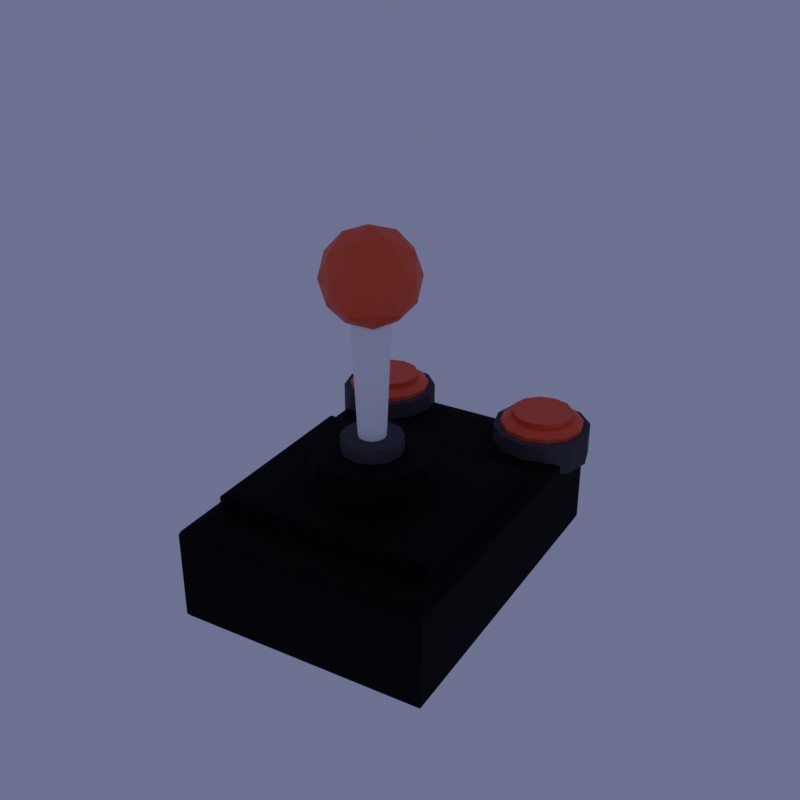 # Source: item_minigame_joystick_anim.blend  (saved by Blender 2.91.10; exported with 4.5.12 LTS)
import bpy
from mathutils import Matrix  # noqa: F401  (used for matrix-valued properties, if any)

bpy.ops.wm.read_factory_settings(use_empty=True)
scene = bpy.context.scene
scene.name = 'Scene'

# ---- materials (node trees are filled in below, after node groups)
mat_material_009 = bpy.data.materials.new('Material.009')
mat_material_008 = bpy.data.materials.new('Material.008')
mat_material_007 = bpy.data.materials.new('Material.007')
mat_material_006 = bpy.data.materials.new('Material.006')

# ---- material node trees
mat_material_009.use_nodes = True; mat_material_009.node_tree.nodes.clear()
_N = mat_material_009.node_tree.nodes; _L = mat_material_009.node_tree.links
n0 = _N.new('ShaderNodeBsdfPrincipled'); n0.name = 'Principled BSDF'; n0.location = (10, 300)
n0.distribution = 'GGX'
n0.subsurface_method = 'BURLEY'
n0.inputs[0].default_value = (0.0, 0.0, 0.0, 1.0)
n0.inputs[2].default_value = 0.8543
n0.inputs[3].default_value = 1.45
n0.inputs[13].default_value = 0.1457
n0.inputs[27].default_value = (0.0, 0.0, 0.0, 1.0)
n0.inputs[28].default_value = 1.0
n1 = _N.new('ShaderNodeOutputMaterial'); n1.name = 'Material Output'; n1.location = (300, 300)
_L.new(n0.outputs[0], n1.inputs[0])
n1.is_active_output = True
mat_material_008.use_nodes = True; mat_material_008.node_tree.nodes.clear()
_N = mat_material_008.node_tree.nodes; _L = mat_material_008.node_tree.links
n0 = _N.new('ShaderNodeBsdfPrincipled'); n0.name = 'Principled BSDF'; n0.location = (10, 300)
n0.distribution = 'GGX'
n0.subsurface_method = 'BURLEY'
n0.inputs[0].default_value = (0.07036, 0.07036, 0.07036, 1.0)
n0.inputs[2].default_value = 0.815
n0.inputs[3].default_value = 1.45
n0.inputs[13].default_value = 0.1378
n0.inputs[27].default_value = (0.0, 0.0, 0.0, 1.0)
n0.inputs[28].default_value = 1.0
n1 = _N.new('ShaderNodeOutputMaterial'); n1.name = 'Material Output'; n1.location = (300, 300)
_L.new(n0.outputs[0], n1.inputs[0])
n1.is_active_output = True
mat_material_007.use_nodes = True; mat_material_007.node_tree.nodes.clear()
_N = mat_material_007.node_tree.nodes; _L = mat_material_007.node_tree.links
n0 = _N.new('ShaderNodeBsdfPrincipled'); n0.name = 'Principled BSDF'; n0.location = (10, 300)
n0.distribution = 'GGX'
n0.subsurface_method = 'BURLEY'
n0.inputs[0].default_value = (1.0, 1.0, 1.0, 1.0)
n0.inputs[2].default_value = 0.8386
n0.inputs[3].default_value = 1.45
n0.inputs[13].default_value = 0.08268
n0.inputs[27].default_value = (0.0, 0.0, 0.0, 1.0)
n0.inputs[28].default_value = 1.0
n1 = _N.new('ShaderNodeOutputMaterial'); n1.name = 'Material Output'; n1.location = (300, 300)
_L.new(n0.outputs[0], n1.inputs[0])
n1.is_active_output = True
mat_material_006.use_nodes = True; mat_material_006.node_tree.nodes.clear()
_N = mat_material_006.node_tree.nodes; _L = mat_material_006.node_tree.links
n0 = _N.new('ShaderNodeBsdfPrincipled'); n0.name = 'Principled BSDF'; n0.location = (10, 300)
n0.distribution = 'GGX'
n0.subsurface_method = 'BURLEY'
n0.inputs[0].default_value = (0.8469, 0.1022, 0.02624, 1.0)
n0.inputs[3].default_value = 1.45
n0.inputs[27].default_value = (0.0, 0.0, 0.0, 1.0)
n0.inputs[28].default_value = 1.0
n1 = _N.new('ShaderNodeOutputMaterial'); n1.name = 'Material Output'; n1.location = (300, 300)
_L.new(n0.outputs[0], n1.inputs[0])
n1.is_active_output = True

# ---- world
world_world = bpy.data.worlds.new('World'); scene.world = world_world
world_world.use_nodes = True; world_world.node_tree.nodes.clear()
_N = world_world.node_tree.nodes; _L = world_world.node_tree.links
n0 = _N.new('ShaderNodeOutputWorld'); n0.name = 'World Output'; n0.location = (300, 300)
n1 = _N.new('ShaderNodeBackground'); n1.name = 'Background'; n1.location = (10, 300)
n1.inputs[0].default_value = (0.1216, 0.1351, 0.2531, 1.0)
_L.new(n1.outputs[0], n0.inputs[0])
n0.is_active_output = True
world_world.color = (0.05088, 0.05088, 0.05088)
world_world.use_sun_shadow = False
world_world.sun_shadow_jitter_overblur = 0.0

# ---- meshes
me_cube_002 = bpy.data.meshes.new('Cube.002')
me_cube_002.from_pydata([(-0.8333, -0.8333, -1.0), (-1.0, -1.0, -0.8333), (-0.8971, -0.8971, -0.9873), (-0.9512, -0.9512, -0.9512), (-0.9873, -0.9873, -0.8971), (-0.8333, -0.8333, 1.0), (-1.0, -1.0, 0.8333), (-0.8971, -0.8971, 0.9873), (-0.9512, -0.9512, 0.9512), (-0.9873, -0.9873, 0.8971), (-0.8333, 0.8333, -1.0), (-1.0, 1.0, -0.8333), (-0.8971, 0.8971, -0.9873), (-0.9512, 0.9512, -0.9512), (-0.9873, 0.9873, -0.8971), (-0.8333, 0.8333, 1.0), (-1.0, 1.0, 0.8333), (-0.8971, 0.8971, 0.9873), (-0.9512, 0.9512, 0.9512), (-0.9873, 0.9873, 0.8971), (0.8333, -0.8333, -1.0), (1.0, -1.0, -0.8333), (0.8971, -0.8971, -0.9873), (0.9512, -0.9512, -0.9512), (0.9873, -0.9873, -0.8971), (0.8333, -0.8333, 1.0), (1.0, -1.0, 0.8333), (0.8971, -0.8971, 0.9873), (0.9512, -0.9512, 0.9512), (0.9873, -0.9873, 0.8971), (0.8333, 0.8333, -1.0), (1.0, 1.0, -0.8333), (0.8971, 0.8971, -0.9873), (0.9512, 0.9512, -0.9512), (0.9873, 0.9873, -0.8971), (0.8333, 0.8333, 1.0), (1.0, 1.0, 0.8333), (0.8971, 0.8971, 0.9873), (0.9512, 0.9512, 0.9512), (0.9873, 0.9873, 0.8971), (-1.957, -0.9544, -7.992), (-2.267, -1.145, -7.342), (-2.076, -1.027, -7.942), (-2.177, -1.089, -7.801), (-2.244, -1.131, -7.591), (-1.957, -0.9544, -0.1939), (-2.267, -1.145, -0.844), (-2.076, -1.027, -0.2434), (-2.177, -1.089, -0.3843), (-2.244, -1.131, -0.5952), (-1.957, 0.9544, -7.992), (-2.267, 1.145, -7.342), (-2.076, 1.027, -7.942), (-2.177, 1.089, -7.801), (-2.244, 1.131, -7.591), (-1.957, 0.9544, -0.1939), (-2.267, 1.145, -0.844), (-2.076, 1.027, -0.2434), (-2.177, 1.089, -0.3843), (-2.244, 1.131, -0.5952), (1.147, -0.9544, -7.992), (1.458, -1.145, -7.342), (1.266, -1.027, -7.942), (1.367, -1.089, -7.801), (1.434, -1.131, -7.591), (1.147, -0.9544, -0.1939), (1.458, -1.145, -0.844), (1.266, -1.027, -0.2434), (1.367, -1.089, -0.3843), (1.434, -1.131, -0.5952), (1.147, 0.9544, -7.992), (1.458, 1.145, -7.342), (1.266, 1.027, -7.942), (1.367, 1.089, -7.801), (1.434, 1.131, -7.591), (1.147, 0.9544, -0.1939), (1.458, 1.145, -0.844), (1.266, 1.027, -0.2434), (1.367, 1.089, -0.3843), (1.434, 1.131, -0.5952), (-1.966, -0.3785, 1.08), (-2.235, -0.4389, 1.08), (-2.433, -0.6042, 1.08), (-2.505, -0.83, 1.08), (-2.433, -1.056, 1.08), (-2.235, -1.221, 1.08), (-1.966, -1.281, 1.08), (-1.696, -1.221, 1.08), (-1.498, -1.056, 1.08), (-1.426, -0.83, 1.08), (-1.498, -0.6042, 1.08), (-1.696, -0.4389, 1.08), (-1.966, -0.3785, -1.34), (-2.235, -0.4389, -1.34), (-2.433, -0.6042, -1.34), (-2.505, -0.83, -1.34), (-2.433, -1.056, -1.34), (-2.235, -1.221, -1.34), (-1.966, -1.281, -1.34), (-1.696, -1.221, -1.34), (-1.498, -1.056, -1.34), (-1.426, -0.83, -1.34), (-1.498, -0.6042, -1.34), (-1.696, -0.4389, -1.34), (-1.966, 1.271, 1.08), (-2.235, 1.211, 1.08), (-2.433, 1.045, 1.08), (-2.505, 0.8195, 1.08), (-2.433, 0.5938, 1.08), (-2.235, 0.4285, 1.08), (-1.966, 0.368, 1.08), (-1.696, 0.4285, 1.08), (-1.498, 0.5938, 1.08), (-1.426, 0.8195, 1.08), (-1.498, 1.045, 1.08), (-1.696, 1.211, 1.08), (-1.966, 1.271, -1.34), (-2.235, 1.211, -1.34), (-2.433, 1.045, -1.34), (-2.505, 0.8195, -1.34), (-2.433, 0.5938, -1.34), (-2.235, 0.4285, -1.34), (-1.966, 0.368, -1.34), (-1.696, 0.4285, -1.34), (-1.498, 0.5938, -1.34), (-1.426, 0.8195, -1.34), (-1.498, 1.045, -1.34), (-1.696, 1.211, -1.34), (0.02135, 0.5288, 3.612), (-0.2978, 0.4573, 3.612), (-0.5314, 0.2618, 3.612), (-0.617, -0.005219, 3.612), (-0.5314, -0.2722, 3.612), (-0.2978, -0.4677, 3.612), (0.02135, -0.5393, 3.612), (0.3405, -0.4677, 3.612), (0.5742, -0.2722, 3.612), (0.6597, -0.00522, 3.612), (0.5742, 0.2618, 3.612), (0.3405, 0.4573, 3.612), (0.02135, 0.5288, 0.7492), (-0.2978, 0.4573, 0.7492), (-0.5314, 0.2618, 0.7492), (-0.617, -0.005219, 0.7492), (-0.5314, -0.2722, 0.7492), (-0.2978, -0.4677, 0.7492), (0.02135, -0.5393, 0.7492), (0.3405, -0.4677, 0.7492), (0.5742, -0.2722, 0.7492), (0.6597, -0.00522, 0.7492), (0.5742, 0.2618, 0.7492), (0.3405, 0.4573, 0.7492), (0.02135, 0.2667, 4.667), (-0.1412, 0.2303, 4.667), (-0.2602, 0.1308, 4.667), (-0.3037, -0.005219, 4.667), (-0.2602, -0.1412, 4.667), (-0.1412, -0.2407, 4.667), (0.02135, -0.2772, 4.667), (0.1839, -0.2407, 4.667), (0.3029, -0.1412, 4.667), (0.3464, -0.00522, 4.667), (0.3029, 0.1308, 4.667), (0.1839, 0.2303, 4.667), (0.02135, 0.2667, 3.42), (-0.1412, 0.2303, 3.42), (-0.2602, 0.1308, 3.42), (-0.3037, -0.005219, 3.42), (-0.2602, -0.1412, 3.42), (-0.1412, -0.2407, 3.42), (0.02135, -0.2772, 3.42), (0.1839, -0.2407, 3.42), (0.3029, -0.1412, 3.42), (0.3464, -0.00522, 3.42), (0.3029, 0.1308, 3.42), (0.1839, 0.2303, 3.42), (0.02135, 0.1628, 13.32), (-0.07907, 0.1403, 13.32), (-0.1526, 0.0788, 13.32), (-0.1795, -0.005219, 13.32), (-0.1526, -0.08924, 13.32), (-0.07907, -0.1508, 13.32), (0.02135, -0.1733, 13.32), (0.1218, -0.1508, 13.32), (0.1953, -0.08924, 13.32), (0.2222, -0.00522, 13.32), (0.1953, 0.0788, 13.32), (0.1218, 0.1403, 13.32), (0.02135, 0.1138, 4.307), (-0.0498, 0.09789, 4.307), (-0.1019, 0.05431, 4.307), (-0.121, -0.005219, 4.307), (-0.1019, -0.06475, 4.307), (-0.0498, -0.1083, 4.307), (0.02135, -0.1243, 4.307), (0.09251, -0.1083, 4.307), (0.1446, -0.06475, 4.307), (0.1637, -0.00522, 4.307), (0.1446, 0.05431, 4.307), (0.09251, 0.09789, 4.307), (0.02347, -3.514e-07, 12.63), (0.3824, -0.2182, 14.48), (-0.1136, -0.353, 14.48), (-0.4202, -3.514e-07, 14.48), (-0.1136, 0.353, 14.48), (0.3824, 0.2182, 14.48), (0.1606, -0.353, 17.48), (-0.3355, -0.2182, 17.48), (-0.3355, 0.2182, 17.48), (0.1606, 0.353, 17.48), (0.4672, -3.514e-07, 17.48), (0.02347, -3.514e-07, 19.34), (-0.05712, -0.2075, 13.13), (0.2345, -0.1283, 13.13), (0.1539, -0.3358, 14.22), (0.4454, -3.514e-07, 14.22), (0.2345, 0.1282, 13.13), (-0.2373, -3.514e-07, 13.13), (-0.3179, -0.2075, 14.22), (-0.05712, 0.2075, 13.13), (-0.3179, 0.2075, 14.22), (0.1539, 0.3358, 14.22), (0.4952, -0.1283, 15.98), (0.4952, 0.1283, 15.98), (0.02347, -0.415, 15.98), (0.315, -0.3358, 15.98), (-0.4483, -0.1283, 15.98), (-0.2681, -0.3358, 15.98), (-0.2681, 0.3358, 15.98), (-0.4483, 0.1283, 15.98), (0.315, 0.3358, 15.98), (0.02347, 0.415, 15.98), (0.3648, -0.2075, 17.75), (-0.1069, -0.3358, 17.75), (-0.3985, -3.514e-07, 17.75), (-0.1069, 0.3358, 17.75), (0.3648, 0.2075, 17.75), (0.1041, -0.2075, 18.84), (0.2843, -3.514e-07, 18.84), (-0.1875, -0.1283, 18.84), (-0.1875, 0.1282, 18.84), (0.1041, 0.2075, 18.84), (-1.966, -0.4412, 1.387), (-2.198, -0.4933, 1.387), (-2.368, -0.6356, 1.387), (-2.43, -0.83, 1.387), (-2.368, -1.024, 1.387), (-2.198, -1.167, 1.387), (-1.966, -1.219, 1.387), (-1.733, -1.167, 1.387), (-1.563, -1.024, 1.387), (-1.501, -0.83, 1.387), (-1.563, -0.6356, 1.387), (-1.733, -0.4933, 1.387), (-1.966, -0.4412, 0.7193), (-2.198, -0.4933, 0.7193), (-2.368, -0.6356, 0.7193), (-2.43, -0.83, 0.7193), (-2.368, -1.024, 0.7193), (-2.198, -1.167, 0.7193), (-1.966, -1.219, 0.7193), (-1.733, -1.167, 0.7193), (-1.563, -1.024, 0.7193), (-1.501, -0.83, 0.7193), (-1.563, -0.6356, 0.7193), (-1.733, -0.4933, 0.7193), (-1.966, -0.5109, 1.753), (-2.156, -0.5537, 1.753), (-2.296, -0.6704, 1.753), (-2.347, -0.83, 1.753), (-2.296, -0.9895, 1.753), (-2.156, -1.106, 1.753), (-1.966, -1.149, 1.753), (-1.775, -1.106, 1.753), (-1.635, -0.9895, 1.753), (-1.584, -0.83, 1.753), (-1.635, -0.6704, 1.753), (-1.775, -0.5537, 1.753), (-1.966, -0.5442, 2.2), (-2.136, -0.5825, 2.2), (-2.261, -0.6871, 2.2), (-2.307, -0.83, 2.2), (-2.261, -0.9729, 2.2), (-2.136, -1.077, 2.2), (-1.966, -1.116, 2.2), (-1.795, -1.077, 2.2), (-1.67, -0.9729, 2.2), (-1.624, -0.83, 2.2), (-1.67, -0.6871, 2.2), (-1.795, -0.5825, 2.2), (-1.966, -0.5442, 1.689), (-2.136, -0.5825, 1.689), (-2.261, -0.6871, 1.689), (-2.307, -0.83, 1.689), (-2.261, -0.9729, 1.689), (-2.136, -1.077, 1.689), (-1.966, -1.116, 1.689), (-1.795, -1.077, 1.689), (-1.67, -0.9729, 1.689), (-1.624, -0.83, 1.689), (-1.67, -0.6871, 1.689), (-1.795, -0.5825, 1.689), (-1.966, 1.208, 1.387), (-2.198, 1.156, 1.387), (-2.368, 1.014, 1.387), (-2.43, 0.8195, 1.387), (-2.368, 0.6251, 1.387), (-2.198, 0.4829, 1.387), (-1.966, 0.4308, 1.387), (-1.733, 0.4829, 1.387), (-1.563, 0.6251, 1.387), (-1.501, 0.8195, 1.387), (-1.563, 1.014, 1.387), (-1.733, 1.156, 1.387), (-1.966, 1.208, 0.7193), (-2.198, 1.156, 0.7193), (-2.368, 1.014, 0.7193), (-2.43, 0.8195, 0.7193), (-2.368, 0.6251, 0.7193), (-2.198, 0.4829, 0.7193), (-1.966, 0.4308, 0.7193), (-1.733, 0.4829, 0.7193), (-1.563, 0.6251, 0.7193), (-1.501, 0.8195, 0.7193), (-1.563, 1.014, 0.7193), (-1.733, 1.156, 0.7193), (-1.966, 1.139, 1.753), (-2.156, 1.096, 1.753), (-2.296, 0.9791, 1.753), (-2.347, 0.8195, 1.753), (-2.296, 0.66, 1.753), (-2.156, 0.5432, 1.753), (-1.966, 0.5005, 1.753), (-1.775, 0.5432, 1.753), (-1.635, 0.66, 1.753), (-1.584, 0.8195, 1.753), (-1.635, 0.9791, 1.753), (-1.775, 1.096, 1.753), (-1.966, 1.105, 2.2), (-2.136, 1.067, 2.2), (-2.261, 0.9624, 2.2), (-2.307, 0.8195, 2.2), (-2.261, 0.6766, 2.2), (-2.136, 0.572, 2.2), (-1.966, 0.5337, 2.2), (-1.795, 0.572, 2.2), (-1.67, 0.6766, 2.2), (-1.624, 0.8195, 2.2), (-1.67, 0.9624, 2.2), (-1.795, 1.067, 2.2), (-1.966, 1.105, 1.689), (-2.136, 1.067, 1.689), (-2.261, 0.9624, 1.689), (-2.307, 0.8195, 1.689), (-2.261, 0.6766, 1.689), (-2.136, 0.572, 1.689), (-1.966, 0.5337, 1.689), (-1.795, 0.572, 1.689), (-1.67, 0.6766, 1.689), (-1.624, 0.8195, 1.689), (-1.67, 0.9624, 1.689), (-1.795, 1.067, 1.689)], [], [(21, 26, 6, 1), (31, 36, 26, 21), (35, 15, 5, 25), (1, 6, 16, 11), (11, 16, 36, 31), (10, 0, 2, 12), (12, 2, 3, 13), (13, 3, 4, 14), (14, 4, 1, 11), (5, 15, 17, 7), (7, 17, 18, 8), (8, 18, 19, 9), (9, 19, 16, 6), (30, 10, 12, 32), (32, 12, 13, 33), (33, 13, 14, 34), (34, 14, 11, 31), (15, 35, 37, 17), (17, 37, 38, 18), (18, 38, 39, 19), (19, 39, 36, 16), (20, 30, 32, 22), (22, 32, 33, 23), (23, 33, 34, 24), (24, 34, 31, 21), (35, 25, 27, 37), (37, 27, 28, 38), (38, 28, 29, 39), (39, 29, 26, 36), (0, 20, 22, 2), (2, 22, 23, 3), (3, 23, 24, 4), (4, 24, 21, 1), (25, 5, 7, 27), (27, 7, 8, 28), (28, 8, 9, 29), (29, 9, 6, 26), (10, 30, 20, 0), (61, 66, 46, 41), (71, 76, 66, 61), (75, 55, 45, 65), (41, 46, 56, 51), (51, 56, 76, 71), (50, 40, 42, 52), (52, 42, 43, 53), (53, 43, 44, 54), (54, 44, 41, 51), (45, 55, 57, 47), (47, 57, 58, 48), (48, 58, 59, 49), (49, 59, 56, 46), (70, 50, 52, 72), (72, 52, 53, 73), (73, 53, 54, 74), (74, 54, 51, 71), (55, 75, 77, 57), (57, 77, 78, 58), (58, 78, 79, 59), (59, 79, 76, 56), (60, 70, 72, 62), (62, 72, 73, 63), (63, 73, 74, 64), (64, 74, 71, 61), (75, 65, 67, 77), (77, 67, 68, 78), (78, 68, 69, 79), (79, 69, 66, 76), (40, 60, 62, 42), (42, 62, 63, 43), (43, 63, 64, 44), (44, 64, 61, 41), (65, 45, 47, 67), (67, 47, 48, 68), (68, 48, 49, 69), (69, 49, 46, 66), (50, 70, 60, 40), (89, 88, 100, 101), (86, 85, 97, 98), (83, 82, 94, 95), (90, 89, 101, 102), (87, 86, 98, 99), (84, 83, 95, 96), (91, 90, 102, 103), (81, 80, 92, 93), (88, 87, 99, 100), (85, 84, 96, 97), (80, 91, 103, 92), (82, 81, 93, 94), (81, 82, 83, 84, 85, 86, 87, 88, 89, 90, 91, 80), (93, 92, 103, 102, 101, 100, 99, 98, 97, 96, 95, 94), (113, 112, 124, 125), (110, 109, 121, 122), (107, 106, 118, 119), (114, 113, 125, 126), (111, 110, 122, 123), (108, 107, 119, 120), (115, 114, 126, 127), (105, 104, 116, 117), (112, 111, 123, 124), (109, 108, 120, 121), (104, 115, 127, 116), (106, 105, 117, 118), (105, 106, 107, 108, 109, 110, 111, 112, 113, 114, 115, 104), (117, 116, 127, 126, 125, 124, 123, 122, 121, 120, 119, 118), (137, 136, 148, 149), (134, 133, 145, 146), (131, 130, 142, 143), (138, 137, 149, 150), (135, 134, 146, 147), (132, 131, 143, 144), (139, 138, 150, 151), (129, 128, 140, 141), (136, 135, 147, 148), (133, 132, 144, 145), (128, 139, 151, 140), (130, 129, 141, 142), (129, 130, 131, 132, 133, 134, 135, 136, 137, 138, 139, 128), (141, 140, 151, 150, 149, 148, 147, 146, 145, 144, 143, 142), (161, 160, 172, 173), (158, 157, 169, 170), (155, 154, 166, 167), (162, 161, 173, 174), (159, 158, 170, 171), (156, 155, 167, 168), (163, 162, 174, 175), (153, 152, 164, 165), (160, 159, 171, 172), (157, 156, 168, 169), (152, 163, 175, 164), (154, 153, 165, 166), (153, 154, 155, 156, 157, 158, 159, 160, 161, 162, 163, 152), (165, 164, 175, 174, 173, 172, 171, 170, 169, 168, 167, 166), (185, 184, 196, 197), (182, 181, 193, 194), (179, 178, 190, 191), (186, 185, 197, 198), (183, 182, 194, 195), (180, 179, 191, 192), (187, 186, 198, 199), (177, 176, 188, 189), (184, 183, 195, 196), (181, 180, 192, 193), (176, 187, 199, 188), (178, 177, 189, 190), (177, 178, 179, 180, 181, 182, 183, 184, 185, 186, 187, 176), (189, 188, 199, 198, 197, 196, 195, 194, 193, 192, 191, 190), (200, 213, 212), (201, 213, 215), (200, 212, 217), (200, 217, 219), (200, 219, 216), (201, 215, 222), (202, 214, 224), (203, 218, 226), (204, 220, 228), (205, 221, 230), (201, 222, 225), (202, 224, 227), (203, 226, 229), (204, 228, 231), (205, 230, 223), (206, 232, 237), (207, 233, 239), (208, 234, 240), (209, 235, 241), (210, 236, 238), (238, 241, 211), (238, 236, 241), (236, 209, 241), (241, 240, 211), (241, 235, 240), (235, 208, 240), (240, 239, 211), (240, 234, 239), (234, 207, 239), (239, 237, 211), (239, 233, 237), (233, 206, 237), (237, 238, 211), (237, 232, 238), (232, 210, 238), (223, 236, 210), (223, 230, 236), (230, 209, 236), (231, 235, 209), (231, 228, 235), (228, 208, 235), (229, 234, 208), (229, 226, 234), (226, 207, 234), (227, 233, 207), (227, 224, 233), (224, 206, 233), (225, 232, 206), (225, 222, 232), (222, 210, 232), (230, 231, 209), (230, 221, 231), (221, 204, 231), (228, 229, 208), (228, 220, 229), (220, 203, 229), (226, 227, 207), (226, 218, 227), (218, 202, 227), (224, 225, 206), (224, 214, 225), (214, 201, 225), (222, 223, 210), (222, 215, 223), (215, 205, 223), (216, 221, 205), (216, 219, 221), (219, 204, 221), (219, 220, 204), (219, 217, 220), (217, 203, 220), (217, 218, 203), (217, 212, 218), (212, 202, 218), (215, 216, 205), (215, 213, 216), (213, 200, 216), (212, 214, 202), (212, 213, 214), (213, 201, 214), (251, 250, 262, 263), (248, 247, 259, 260), (245, 244, 256, 257), (252, 251, 263, 264), (249, 248, 260, 261), (246, 245, 257, 258), (253, 252, 264, 265), (243, 242, 254, 255), (250, 249, 261, 262), (247, 246, 258, 259), (242, 253, 265, 254), (244, 243, 255, 256), (250, 251, 275, 274), (255, 254, 265, 264, 263, 262, 261, 260, 259, 258, 257, 256), (267, 268, 269, 270, 271, 272, 273, 274, 275, 276, 277, 266), (247, 248, 272, 271), (244, 245, 269, 268), (251, 252, 276, 275), (248, 249, 273, 272), (245, 246, 270, 269), (252, 253, 277, 276), (242, 243, 267, 266), (249, 250, 274, 273), (246, 247, 271, 270), (253, 242, 266, 277), (243, 244, 268, 267), (287, 286, 298, 299), (284, 283, 295, 296), (281, 280, 292, 293), (288, 287, 299, 300), (285, 284, 296, 297), (282, 281, 293, 294), (289, 288, 300, 301), (279, 278, 290, 291), (286, 285, 297, 298), (283, 282, 294, 295), (278, 289, 301, 290), (280, 279, 291, 292), (279, 280, 281, 282, 283, 284, 285, 286, 287, 288, 289, 278), (291, 290, 301, 300, 299, 298, 297, 296, 295, 294, 293, 292), (311, 310, 322, 323), (308, 307, 319, 320), (305, 304, 316, 317), (312, 311, 323, 324), (309, 308, 320, 321), (306, 305, 317, 318), (313, 312, 324, 325), (303, 302, 314, 315), (310, 309, 321, 322), (307, 306, 318, 319), (302, 313, 325, 314), (304, 303, 315, 316), (310, 311, 335, 334), (315, 314, 325, 324, 323, 322, 321, 320, 319, 318, 317, 316), (327, 328, 329, 330, 331, 332, 333, 334, 335, 336, 337, 326), (307, 308, 332, 331), (304, 305, 329, 328), (311, 312, 336, 335), (308, 309, 333, 332), (305, 306, 330, 329), (312, 313, 337, 336), (302, 303, 327, 326), (309, 310, 334, 333), (306, 307, 331, 330), (313, 302, 326, 337), (303, 304, 328, 327), (347, 346, 358, 359), (344, 343, 355, 356), (341, 340, 352, 353), (348, 347, 359, 360), (345, 344, 356, 357), (342, 341, 353, 354), (349, 348, 360, 361), (339, 338, 350, 351), (346, 345, 357, 358), (343, 342, 354, 355), (338, 349, 361, 350), (340, 339, 351, 352), (339, 340, 341, 342, 343, 344, 345, 346, 347, 348, 349, 338), (351, 350, 361, 360, 359, 358, 357, 356, 355, 354, 353, 352)])
me_cube_002.polygons.foreach_set('material_index', [0, 0, 0, 0, 0, 0, 0, 0, 0, 0, 0, 0, 0, 0, 0, 0, 0, 0, 0, 0, 0, 0, 0, 0, 0, 0, 0, 0, 0, 0, 0, 0, 0, 0, 0, 0, 0, 0, 0, 0, 0, 0, 0, 0, 0, 0, 0, 0, 0, 0, 0, 0, 0, 0, 0, 0, 0, 0, 0, 0, 0, 0, 0, 0, 0, 0, 0, 0, 0, 0, 0, 0, 0, 0, 0, 0, 1, 1, 1, 1, 1, 1, 1, 1, 1, 1, 1, 1, 1, 1, 1, 1, 1, 1, 1, 1, 1, 1, 1, 1, 1, 1, 1, 1, 0, 0, 0, 0, 0, 0, 0, 0, 0, 0, 0, 0, 0, 0, 1, 1, 1, 1, 1, 1, 1, 1, 1, 1, 1, 1, 1, 1, 2, 2, 2, 2, 2, 2, 2, 2, 2, 2, 2, 2, 2, 2, 3, 3, 3, 3, 3, 3, 3, 3, 3, 3, 3, 3, 3, 3, 3, 3, 3, 3, 3, 3, 3, 3, 3, 3, 3, 3, 3, 3, 3, 3, 3, 3, 3, 3, 3, 3, 3, 3, 3, 3, 3, 3, 3, 3, 3, 3, 3, 3, 3, 3, 3, 3, 3, 3, 3, 3, 3, 3, 3, 3, 3, 3, 3, 3, 3, 3, 3, 3, 3, 3, 3, 3, 3, 3, 3, 3, 3, 3, 3, 3, 3, 3, 3, 3, 3, 3, 3, 3, 3, 3, 3, 3, 3, 3, 3, 3, 3, 3, 3, 3, 3, 3, 3, 3, 3, 3, 3, 3, 3, 3, 3, 3, 3, 3, 3, 3, 3, 3, 3, 3, 3, 3, 3, 3, 3, 3, 3, 3, 3, 3, 3, 3, 3, 3, 3, 3, 3, 3, 3, 3, 3, 3, 3, 3, 3, 3, 3, 3, 3, 3, 3, 3, 3, 3, 3, 3, 3, 3, 3, 3])
_uv = me_cube_002.uv_layers.new(name='UVMap')
_uv.uv.foreach_set('vector', [0.3958, 0.75, 0.6042, 0.75, 0.6042, 1.0, 0.3958, 1.0, 0.3958, 0.5, 0.6042, 0.5, 0.6042, 0.75, 0.3958, 0.75, 0.6458, 0.5208, 0.8542, 0.5208, 0.8542, 0.7292, 0.6458, 0.7292, 0.3958, 0.0, 0.6042, 0.0, 0.6042, 0.25, 0.3958, 0.25, 0.3958, 0.25, 0.6042, 0.25, 0.6042, 0.5, 0.3958, 0.5, 0.1458, 0.5208, 0.1458, 0.7292, 0.1379, 0.7371, 0.1379, 0.5129, 0.1379, 0.5129, 0.1379, 0.7371, 0.125, 0.7439, 0.125, 0.5061, 0.375, 0.2439, 0.375, 0.006104, 0.3879, 0.001586, 0.3879, 0.2484, 0.3879, 0.2484, 0.3879, 0.001586, 0.3958, 0.0, 0.3958, 0.25, 0.8542, 0.7292, 0.8542, 0.5208, 0.8621, 0.5129, 0.8621, 0.7371, 0.8621, 0.7371, 0.8621, 0.5129, 0.875, 0.5061, 0.875, 0.7439, 0.625, 0.006104, 0.625, 0.2439, 0.6121, 0.2484, 0.6121, 0.001586, 0.6121, 0.001586, 0.6121, 0.2484, 0.6042, 0.25, 0.6042, 0.0, 0.3542, 0.5208, 0.1458, 0.5208, 0.1379, 0.5129, 0.3621, 0.5129, 0.3621, 0.5129, 0.1379, 0.5129, 0.1311, 0.5, 0.3689, 0.5, 0.375, 0.4939, 0.375, 0.2561, 0.3879, 0.2516, 0.3879, 0.4984, 0.3879, 0.4984, 0.3879, 0.2516, 0.3958, 0.25, 0.3958, 0.5, 0.8542, 0.5208, 0.6458, 0.5208, 0.6379, 0.5129, 0.8621, 0.5129, 0.8621, 0.5129, 0.6379, 0.5129, 0.6311, 0.5, 0.8689, 0.5, 0.625, 0.2561, 0.625, 0.4939, 0.6121, 0.4984, 0.6121, 0.2516, 0.6121, 0.2516, 0.6121, 0.4984, 0.6042, 0.5, 0.6042, 0.25, 0.3542, 0.7292, 0.3542, 0.5208, 0.3621, 0.5129, 0.3621, 0.7371, 0.3621, 0.7371, 0.3621, 0.5129, 0.375, 0.5061, 0.375, 0.7439, 0.375, 0.7439, 0.375, 0.5061, 0.3879, 0.5016, 0.3879, 0.7484, 0.3879, 0.7484, 0.3879, 0.5016, 0.3958, 0.5, 0.3958, 0.75, 0.6458, 0.5208, 0.6458, 0.7292, 0.6379, 0.7371, 0.6379, 0.5129, 0.6379, 0.5129, 0.6379, 0.7371, 0.625, 0.7439, 0.625, 0.5061, 0.625, 0.5061, 0.625, 0.7439, 0.6121, 0.7484, 0.6121, 0.5016, 0.6121, 0.5016, 0.6121, 0.7484, 0.6042, 0.75, 0.6042, 0.5, 0.1458, 0.7292, 0.3542, 0.7292, 0.3621, 0.7371, 0.1379, 0.7371, 0.1379, 0.7371, 0.3621, 0.7371, 0.3689, 0.75, 0.1311, 0.75, 0.375, 0.9939, 0.375, 0.7561, 0.3879, 0.7516, 0.3879, 0.9984, 0.3879, 0.9984, 0.3879, 0.7516, 0.3958, 0.75, 0.3958, 1.0, 0.6458, 0.7292, 0.8542, 0.7292, 0.8621, 0.7371, 0.6379, 0.7371, 0.6379, 0.7371, 0.8621, 0.7371, 0.8689, 0.75, 0.6311, 0.75, 0.625, 0.7561, 0.625, 0.9939, 0.6121, 0.9984, 0.6121, 0.7516, 0.6121, 0.7516, 0.6121, 0.9984, 0.6042, 1.0, 0.6042, 0.75, 0.1458, 0.5208, 0.3542, 0.5208, 0.3542, 0.7292, 0.1458, 0.7292, 0.3958, 0.75, 0.6042, 0.75, 0.6042, 1.0, 0.3958, 1.0, 0.3958, 0.5, 0.6042, 0.5, 0.6042, 0.75, 0.3958, 0.75, 0.6458, 0.5208, 0.8542, 0.5208, 0.8542, 0.7292, 0.6458, 0.7292, 0.3958, 0.0, 0.6042, 0.0, 0.6042, 0.25, 0.3958, 0.25, 0.3958, 0.25, 0.6042, 0.25, 0.6042, 0.5, 0.3958, 0.5, 0.1458, 0.5208, 0.1458, 0.7292, 0.1379, 0.7371, 0.1379, 0.5129, 0.1379, 0.5129, 0.1379, 0.7371, 0.125, 0.7439, 0.125, 0.5061, 0.375, 0.2439, 0.375, 0.006104, 0.3879, 0.001586, 0.3879, 0.2484, 0.3879, 0.2484, 0.3879, 0.001586, 0.3958, 0.0, 0.3958, 0.25, 0.8542, 0.7292, 0.8542, 0.5208, 0.8621, 0.5129, 0.8621, 0.7371, 0.8621, 0.7371, 0.8621, 0.5129, 0.875, 0.5061, 0.875, 0.7439, 0.625, 0.006104, 0.625, 0.2439, 0.6121, 0.2484, 0.6121, 0.001586, 0.6121, 0.001586, 0.6121, 0.2484, 0.6042, 0.25, 0.6042, 0.0, 0.3542, 0.5208, 0.1458, 0.5208, 0.1379, 0.5129, 0.3621, 0.5129, 0.3621, 0.5129, 0.1379, 0.5129, 0.1311, 0.5, 0.3689, 0.5, 0.375, 0.4939, 0.375, 0.2561, 0.3879, 0.2516, 0.3879, 0.4984, 0.3879, 0.4984, 0.3879, 0.2516, 0.3958, 0.25, 0.3958, 0.5, 0.8542, 0.5208, 0.6458, 0.5208, 0.6379, 0.5129, 0.8621, 0.5129, 0.8621, 0.5129, 0.6379, 0.5129, 0.6311, 0.5, 0.8689, 0.5, 0.625, 0.2561, 0.625, 0.4939, 0.6121, 0.4984, 0.6121, 0.2516, 0.6121, 0.2516, 0.6121, 0.4984, 0.6042, 0.5, 0.6042, 0.25, 0.3542, 0.7292, 0.3542, 0.5208, 0.3621, 0.5129, 0.3621, 0.7371, 0.3621, 0.7371, 0.3621, 0.5129, 0.375, 0.5061, 0.375, 0.7439, 0.375, 0.7439, 0.375, 0.5061, 0.3879, 0.5016, 0.3879, 0.7484, 0.3879, 0.7484, 0.3879, 0.5016, 0.3958, 0.5, 0.3958, 0.75, 0.6458, 0.5208, 0.6458, 0.7292, 0.6379, 0.7371, 0.6379, 0.5129, 0.6379, 0.5129, 0.6379, 0.7371, 0.625, 0.7439, 0.625, 0.5061, 0.625, 0.5061, 0.625, 0.7439, 0.6121, 0.7484, 0.6121, 0.5016, 0.6121, 0.5016, 0.6121, 0.7484, 0.6042, 0.75, 0.6042, 0.5, 0.1458, 0.7292, 0.3542, 0.7292, 0.3621, 0.7371, 0.1379, 0.7371, 0.1379, 0.7371, 0.3621, 0.7371, 0.3689, 0.75, 0.1311, 0.75, 0.375, 0.9939, 0.375, 0.7561, 0.3879, 0.7516, 0.3879, 0.9984, 0.3879, 0.9984, 0.3879, 0.7516, 0.3958, 0.75, 0.3958, 1.0, 0.6458, 0.7292, 0.8542, 0.7292, 0.8621, 0.7371, 0.6379, 0.7371, 0.6379, 0.7371, 0.8621, 0.7371, 0.8689, 0.75, 0.6311, 0.75, 0.625, 0.7561, 0.625, 0.9939, 0.6121, 0.9984, 0.6121, 0.7516, 0.6121, 0.7516, 0.6121, 0.9984, 0.6042, 1.0, 0.6042, 0.75, 0.1458, 0.5208, 0.3542, 0.5208, 0.3542, 0.7292, 0.1458, 0.7292, 0.0, 0.0, 0.0, 0.0, 0.0, 0.0, 0.0, 0.0, 0.0, 0.0, 0.0, 0.0, 0.0, 0.0, 0.0, 0.0, 0.0, 0.0, 0.0, 0.0, 0.0, 0.0, 0.0, 0.0, 0.0, 0.0, 0.0, 0.0, 0.0, 0.0, 0.0, 0.0, 0.0, 0.0, 0.0, 0.0, 0.0, 0.0, 0.0, 0.0, 0.0, 0.0, 0.0, 0.0, 0.0, 0.0, 0.0, 0.0, 0.0, 0.0, 0.0, 0.0, 0.0, 0.0, 0.0, 0.0, 0.0, 0.0, 0.0, 0.0, 0.0, 0.0, 0.0, 0.0, 0.0, 0.0, 0.0, 0.0, 0.0, 0.0, 0.0, 0.0, 0.0, 0.0, 0.0, 0.0, 0.0, 0.0, 0.0, 0.0, 0.0, 0.0, 0.0, 0.0, 0.0, 0.0, 0.0, 0.0, 0.0, 0.0, 0.0, 0.0, 0.0, 0.0, 0.0, 0.0, 0.0, 0.0, 0.0, 0.0, 0.0, 0.0, 0.0, 0.0, 0.0, 0.0, 0.0, 0.0, 0.0, 0.0, 0.0, 0.0, 0.0, 0.0, 0.0, 0.0, 0.0, 0.0, 0.0, 0.0, 0.0, 0.0, 0.0, 0.0, 0.0, 0.0, 0.0, 0.0, 0.0, 0.0, 0.0, 0.0, 0.0, 0.0, 0.0, 0.0, 0.0, 0.0, 0.0, 0.0, 0.0, 0.0, 0.0, 0.0, 0.0, 0.0, 0.0, 0.0, 0.0, 0.0, 0.0, 0.0, 0.0, 0.0, 0.0, 0.0, 0.0, 0.0, 0.0, 0.0, 0.0, 0.0, 0.0, 0.0, 0.0, 0.0, 0.0, 0.0, 0.0, 0.0, 0.0, 0.0, 0.0, 0.0, 0.0, 0.0, 0.0, 0.0, 0.0, 0.0, 0.0, 0.0, 0.0, 0.0, 0.0, 0.0, 0.0, 0.0, 0.0, 0.0, 0.0, 0.0, 0.0, 0.0, 0.0, 0.0, 0.0, 0.0, 0.0, 0.0, 0.0, 0.0, 0.0, 0.0, 0.0, 0.0, 0.0, 0.0, 0.0, 0.0, 0.0, 0.0, 0.0, 0.0, 0.0, 0.0, 0.0, 0.0, 0.0, 0.0, 0.0, 0.0, 0.0, 0.0, 0.0, 0.0, 0.0, 0.0, 0.0, 0.0, 0.0, 0.0, 0.0, 0.0, 0.0, 0.0, 0.0, 0.0, 0.0, 0.0, 0.0, 0.0, 0.0, 0.0, 0.0, 0.0, 0.0, 0.0, 0.0, 0.0, 0.0, 0.0, 0.0, 0.0, 0.0, 0.0, 0.0, 0.0, 0.0, 0.0, 0.0, 0.0, 0.0, 0.0, 0.0, 0.0, 0.0, 0.0, 0.0, 0.0, 0.0, 0.0, 0.0, 0.0, 0.0, 0.0, 0.0, 0.0, 0.0, 0.0, 0.0, 0.0, 0.0, 0.0, 0.0, 0.0, 0.0, 0.0, 0.0, 0.0, 0.0, 0.0, 0.0, 0.0, 0.0, 0.0, 0.0, 0.0, 0.0, 0.0, 0.0, 0.0, 0.0, 0.0, 0.0, 0.0, 0.0, 0.0, 0.0, 0.0, 0.0, 0.0, 0.0, 0.0, 0.0, 0.0, 0.0, 0.0, 0.0, 0.0, 0.0, 0.0, 0.0, 0.0, 0.0, 0.0, 0.0, 0.0, 0.0, 0.0, 0.0, 0.0, 0.0, 0.0, 0.0, 0.0, 0.0, 0.0, 0.0, 0.0, 0.0, 0.0, 0.0, 0.0, 0.0, 0.0, 0.0, 0.0, 0.0, 0.0, 0.0, 0.0, 0.0, 0.0, 0.0, 0.0, 0.0, 0.0, 0.0, 0.0, 0.0, 0.0, 0.0, 0.0, 0.0, 0.0, 0.0, 0.0, 0.0, 0.0, 0.0, 0.0, 0.0, 0.0, 0.0, 0.0, 0.0, 0.0, 0.0, 0.0, 0.0, 0.0, 0.0, 0.0, 0.0, 0.0, 0.0, 0.0, 0.0, 0.0, 0.0, 0.0, 0.0, 0.0, 0.0, 0.0, 0.0, 0.0, 0.0, 0.0, 0.0, 0.0, 0.0, 0.0, 0.0, 0.0, 0.0, 0.0, 0.0, 0.0, 0.0, 0.0, 0.0, 0.0, 0.0, 0.0, 0.0, 0.0, 0.0, 0.0, 0.0, 0.0, 0.0, 0.0, 0.0, 0.0, 0.0, 0.0, 0.0, 0.0, 0.0, 0.0, 0.0, 0.0, 0.0, 0.0, 0.0, 0.0, 0.0, 0.0, 0.0, 0.0, 0.0, 0.0, 0.0, 0.0, 0.0, 0.0, 0.0, 0.0, 0.0, 0.0, 0.0, 0.0, 0.0, 0.0, 0.0, 0.0, 0.0, 0.0, 0.0, 0.0, 0.0, 0.0, 0.0, 0.0, 0.0, 0.0, 0.0, 0.0, 0.0, 0.0, 0.0, 0.0, 0.0, 0.0, 0.0, 0.0, 0.0, 0.0, 0.0, 0.0, 0.0, 0.0, 0.0, 0.0, 0.0, 0.0, 0.0, 0.0, 0.0, 0.0, 0.0, 0.0, 0.0, 0.0, 0.0, 0.0, 0.0, 0.0, 0.0, 0.0, 0.0, 0.0, 0.0, 0.0, 0.0, 0.0, 0.0, 0.0, 0.0, 0.0, 0.0, 0.0, 0.0, 0.0, 0.0, 0.0, 0.0, 0.0, 0.0, 0.0, 0.0, 0.0, 0.0, 0.0, 0.0, 0.0, 0.0, 0.0, 0.0, 0.0, 0.0, 0.0, 0.0, 0.0, 0.0, 0.0, 0.0, 0.0, 0.0, 0.0, 0.0, 0.0, 0.0, 0.0, 0.0, 0.0, 0.0, 0.0, 0.0, 0.0, 0.0, 0.0, 0.0, 0.0, 0.0, 0.0, 0.0, 0.0, 0.0, 0.0, 0.0, 0.0, 0.0, 0.0, 0.0, 0.0, 0.0, 0.0, 0.0, 0.0, 0.0, 0.0, 0.0, 0.0, 0.0, 0.0, 0.0, 0.0, 0.0, 0.0, 0.0, 0.0, 0.0, 0.0, 0.0, 0.0, 0.0, 0.0, 0.0, 0.0, 0.0, 0.0, 0.0, 0.0, 0.0, 0.0, 0.0, 0.0, 0.0, 0.0, 0.0, 0.0, 0.0, 0.0, 0.0, 0.0, 0.0, 0.0, 0.0, 0.0, 0.0, 0.0, 0.0, 0.0, 0.0, 0.0, 0.0, 0.0, 0.0, 0.0, 0.0, 0.0, 0.0, 0.0, 0.0, 0.0, 0.0, 0.0, 0.0, 0.0, 0.0, 0.0, 0.0, 0.0, 0.0, 0.0, 0.0, 0.0, 0.0, 0.0, 0.0, 0.0, 0.0, 0.0, 0.0, 0.0, 0.0, 0.0, 0.0, 0.0, 0.0, 0.0, 0.0, 0.0, 0.0, 0.0, 0.0, 0.0, 0.0, 0.0, 0.0, 0.0, 0.0, 0.0, 0.0, 0.0, 0.0, 0.0, 0.0, 0.0, 0.0, 0.0, 0.0, 0.0, 0.0, 0.0, 0.0, 0.0, 0.0, 0.0, 0.0, 0.0, 0.0, 0.0, 0.0, 0.0, 0.0, 0.0, 0.0, 0.0, 0.0, 0.0, 0.0, 0.0, 0.0, 0.0, 0.0, 0.0, 0.0, 0.0, 0.0, 0.0, 0.0, 0.0, 0.0, 0.0, 0.0, 0.0, 0.0, 0.0, 0.0, 0.0, 0.0, 0.0, 0.0, 0.0, 0.0, 0.0, 0.8182, 0.0, 0.7727, 0.07873, 0.8636, 0.07873, 0.7273, 0.1575, 0.6818, 0.07873, 0.6364, 0.1575, 0.09091, 0.0, 0.04545, 0.07873, 0.1364, 0.07873, 0.2727, 0.0, 0.2273, 0.07873, 0.3182, 0.07873, 0.4545, 0.0, 0.4091, 0.07873, 0.5, 0.07873, 0.7273, 0.1575, 0.6364, 0.1575, 0.6818, 0.2362, 0.9091, 0.1575, 0.8182, 0.1575, 0.8636, 0.2362, 0.1818, 0.1575, 0.09091, 0.1575, 0.1364, 0.2362, 0.3636, 0.1575, 0.2727, 0.1575, 0.3182, 0.2362, 0.5455, 0.1575, 0.4545, 0.1575, 0.5, 0.2362, 0.7273, 0.1575, 0.6818, 0.2362, 0.7727, 0.2362, 0.9091, 0.1575, 0.8636, 0.2362, 0.9545, 0.2362, 0.1818, 0.1575, 0.1364, 0.2362, 0.2273, 0.2362, 0.3636, 0.1575, 0.3182, 0.2362, 0.4091, 0.2362, 0.5455, 0.1575, 0.5, 0.2362, 0.5909, 0.2362, 0.8182, 0.3149, 0.7273, 0.3149, 0.7727, 0.3937, 1.0, 0.3149, 0.9091, 0.3149, 0.9545, 0.3937, 0.2727, 0.3149, 0.1818, 0.3149, 0.2273, 0.3937, 0.4545, 0.3149, 0.3636, 0.3149, 0.4091, 0.3937, 0.6364, 0.3149, 0.5455, 0.3149, 0.5909, 0.3937, 0.5909, 0.3937, 0.5, 0.3937, 0.5455, 0.4724, 0.5909, 0.3937, 0.5455, 0.3149, 0.5, 0.3937, 0.5455, 0.3149, 0.4545, 0.3149, 0.5, 0.3937, 0.4091, 0.3937, 0.3182, 0.3937, 0.3636, 0.4724, 0.4091, 0.3937, 0.3636, 0.3149, 0.3182, 0.3937, 0.3636, 0.3149, 0.2727, 0.3149, 0.3182, 0.3937, 0.2273, 0.3937, 0.1364, 0.3937, 0.1818, 0.4724, 0.2273, 0.3937, 0.1818, 0.3149, 0.1364, 0.3937, 0.1818, 0.3149, 0.09091, 0.3149, 0.1364, 0.3937, 0.9545, 0.3937, 0.8636, 0.3937, 0.9091, 0.4724, 0.9545, 0.3937, 0.9091, 0.3149, 0.8636, 0.3937, 0.9091, 0.3149, 0.8182, 0.3149, 0.8636, 0.3937, 0.7727, 0.3937, 0.6818, 0.3937, 0.7273, 0.4724, 0.7727, 0.3937, 0.7273, 0.3149, 0.6818, 0.3937, 0.7273, 0.3149, 0.6364, 0.3149, 0.6818, 0.3937, 0.5909, 0.2362, 0.5455, 0.3149, 0.6364, 0.3149, 0.5909, 0.2362, 0.5, 0.2362, 0.5455, 0.3149, 0.5, 0.2362, 0.4545, 0.3149, 0.5455, 0.3149, 0.4091, 0.2362, 0.3636, 0.3149, 0.4545, 0.3149, 0.4091, 0.2362, 0.3182, 0.2362, 0.3636, 0.3149, 0.3182, 0.2362, 0.2727, 0.3149, 0.3636, 0.3149, 0.2273, 0.2362, 0.1818, 0.3149, 0.2727, 0.3149, 0.2273, 0.2362, 0.1364, 0.2362, 0.1818, 0.3149, 0.1364, 0.2362, 0.09091, 0.3149, 0.1818, 0.3149, 0.9545, 0.2362, 0.9091, 0.3149, 1.0, 0.3149, 0.9545, 0.2362, 0.8636, 0.2362, 0.9091, 0.3149, 0.8636, 0.2362, 0.8182, 0.3149, 0.9091, 0.3149, 0.7727, 0.2362, 0.7273, 0.3149, 0.8182, 0.3149, 0.7727, 0.2362, 0.6818, 0.2362, 0.7273, 0.3149, 0.6818, 0.2362, 0.6364, 0.3149, 0.7273, 0.3149, 0.5, 0.2362, 0.4091, 0.2362, 0.4545, 0.3149, 0.5, 0.2362, 0.4545, 0.1575, 0.4091, 0.2362, 0.4545, 0.1575, 0.3636, 0.1575, 0.4091, 0.2362, 0.3182, 0.2362, 0.2273, 0.2362, 0.2727, 0.3149, 0.3182, 0.2362, 0.2727, 0.1575, 0.2273, 0.2362, 0.2727, 0.1575, 0.1818, 0.1575, 0.2273, 0.2362, 0.1364, 0.2362, 0.04545, 0.2362, 0.09091, 0.3149, 0.1364, 0.2362, 0.09091, 0.1575, 0.04545, 0.2362, 0.09091, 0.1575, 0.0, 0.1575, 0.04545, 0.2362, 0.8636, 0.2362, 0.7727, 0.2362, 0.8182, 0.3149, 0.8636, 0.2362, 0.8182, 0.1575, 0.7727, 0.2362, 0.8182, 0.1575, 0.7273, 0.1575, 0.7727, 0.2362, 0.6818, 0.2362, 0.5909, 0.2362, 0.6364, 0.3149, 0.6818, 0.2362, 0.6364, 0.1575, 0.5909, 0.2362, 0.6364, 0.1575, 0.5455, 0.1575, 0.5909, 0.2362, 0.5, 0.07873, 0.4545, 0.1575, 0.5455, 0.1575, 0.5, 0.07873, 0.4091, 0.07873, 0.4545, 0.1575, 0.4091, 0.07873, 0.3636, 0.1575, 0.4545, 0.1575, 0.3182, 0.07873, 0.2727, 0.1575, 0.3636, 0.1575, 0.3182, 0.07873, 0.2273, 0.07873, 0.2727, 0.1575, 0.2273, 0.07873, 0.1818, 0.1575, 0.2727, 0.1575, 0.1364, 0.07873, 0.09091, 0.1575, 0.1818, 0.1575, 0.1364, 0.07873, 0.04545, 0.07873, 0.09091, 0.1575, 0.04545, 0.07873, 0.0, 0.1575, 0.09091, 0.1575, 0.6364, 0.1575, 0.5909, 0.07873, 0.5455, 0.1575, 0.6364, 0.1575, 0.6818, 0.07873, 0.5909, 0.07873, 0.6818, 0.07873, 0.6364, 0.0, 0.5909, 0.07873, 0.8636, 0.07873, 0.8182, 0.1575, 0.9091, 0.1575, 0.8636, 0.07873, 0.7727, 0.07873, 0.8182, 0.1575, 0.7727, 0.07873, 0.7273, 0.1575, 0.8182, 0.1575, 0.0, 0.0, 0.0, 0.0, 0.0, 0.0, 0.0, 0.0, 0.0, 0.0, 0.0, 0.0, 0.0, 0.0, 0.0, 0.0, 0.0, 0.0, 0.0, 0.0, 0.0, 0.0, 0.0, 0.0, 0.0, 0.0, 0.0, 0.0, 0.0, 0.0, 0.0, 0.0, 0.0, 0.0, 0.0, 0.0, 0.0, 0.0, 0.0, 0.0, 0.0, 0.0, 0.0, 0.0, 0.0, 0.0, 0.0, 0.0, 0.0, 0.0, 0.0, 0.0, 0.0, 0.0, 0.0, 0.0, 0.0, 0.0, 0.0, 0.0, 0.0, 0.0, 0.0, 0.0, 0.0, 0.0, 0.0, 0.0, 0.0, 0.0, 0.0, 0.0, 0.0, 0.0, 0.0, 0.0, 0.0, 0.0, 0.0, 0.0, 0.0, 0.0, 0.0, 0.0, 0.0, 0.0, 0.0, 0.0, 0.0, 0.0, 0.0, 0.0, 0.0, 0.0, 0.0, 0.0, 0.0, 0.0, 0.0, 0.0, 0.0, 0.0, 0.0, 0.0, 0.0, 0.0, 0.0, 0.0, 0.0, 0.0, 0.0, 0.0, 0.0, 0.0, 0.0, 0.0, 0.0, 0.0, 0.0, 0.0, 0.0, 0.0, 0.0, 0.0, 0.0, 0.0, 0.0, 0.0, 0.0, 0.0, 0.0, 0.0, 0.0, 0.0, 0.0, 0.0, 0.0, 0.0, 0.0, 0.0, 0.0, 0.0, 0.0, 0.0, 0.0, 0.0, 0.0, 0.0, 0.0, 0.0, 0.0, 0.0, 0.0, 0.0, 0.0, 0.0, 0.0, 0.0, 0.0, 0.0, 0.0, 0.0, 0.0, 0.0, 0.0, 0.0, 0.0, 0.0, 0.0, 0.0, 0.0, 0.0, 0.0, 0.0, 0.0, 0.0, 0.0, 0.0, 0.0, 0.0, 0.0, 0.0, 0.0, 0.0, 0.0, 0.0, 0.0, 0.0, 0.0, 0.0, 0.0, 0.0, 0.0, 0.0, 0.0, 0.0, 0.0, 0.0, 0.0, 0.0, 0.0, 0.0, 0.0, 0.0, 0.0, 0.0, 0.0, 0.0, 0.0, 0.0, 0.0, 0.0, 0.0, 0.0, 0.0, 0.0, 0.0, 0.0, 0.0, 0.0, 0.0, 0.0, 0.0, 0.0, 0.0, 0.0, 0.0, 0.0, 0.0, 0.0, 0.0, 0.0, 0.0, 0.0, 0.0, 0.0, 0.0, 0.0, 0.0, 0.0, 0.0, 0.0, 0.0, 0.0, 0.0, 0.0, 0.0, 0.0, 0.0, 0.0, 0.0, 0.0, 0.0, 0.0, 0.0, 0.0, 0.0, 0.0, 0.0, 0.0, 0.0, 0.0, 0.0, 0.0, 0.0, 0.0, 0.0, 0.0, 0.0, 0.0, 0.0, 0.0, 0.0, 0.0, 0.0, 0.0, 0.0, 0.0, 0.0, 0.0, 0.0, 0.0, 0.0, 0.0, 0.0, 0.0, 0.0, 0.0, 0.0, 0.0, 0.0, 0.0, 0.0, 0.0, 0.0, 0.0, 0.0, 0.0, 0.0, 0.0, 0.0, 0.0, 0.0, 0.0, 0.0, 0.0, 0.0, 0.0, 0.0, 0.0, 0.0, 0.0, 0.0, 0.0, 0.0, 0.0, 0.0, 0.0, 0.0, 0.0, 0.0, 0.0, 0.0, 0.0, 0.0, 0.0, 0.0, 0.0, 0.0, 0.0, 0.0, 0.0, 0.0, 0.0, 0.0, 0.0, 0.0, 0.0, 0.0, 0.0, 0.0, 0.0, 0.0, 0.0, 0.0, 0.0, 0.0, 0.0, 0.0, 0.0, 0.0, 0.0, 0.0, 0.0, 0.0, 0.0, 0.0, 0.0, 0.0, 0.0, 0.0, 0.0, 0.0, 0.0, 0.0, 0.0, 0.0, 0.0, 0.0, 0.0, 0.0, 0.0, 0.0, 0.0, 0.0, 0.0, 0.0, 0.0, 0.0, 0.0, 0.0, 0.0, 0.0, 0.0, 0.0, 0.0, 0.0, 0.0, 0.0, 0.0, 0.0, 0.0, 0.0, 0.0, 0.0, 0.0, 0.0, 0.0, 0.0, 0.0, 0.0, 0.0, 0.0, 0.0, 0.0, 0.0, 0.0, 0.0, 0.0, 0.0, 0.0, 0.0, 0.0, 0.0, 0.0, 0.0, 0.0, 0.0, 0.0, 0.0, 0.0, 0.0, 0.0, 0.0, 0.0, 0.0, 0.0, 0.0, 0.0, 0.0, 0.0, 0.0, 0.0, 0.0, 0.0, 0.0, 0.0, 0.0, 0.0, 0.0, 0.0, 0.0, 0.0, 0.0, 0.0, 0.0, 0.0, 0.0, 0.0, 0.0, 0.0, 0.0, 0.0, 0.0, 0.0, 0.0, 0.0, 0.0, 0.0, 0.0, 0.0, 0.0, 0.0, 0.0, 0.0, 0.0, 0.0, 0.0, 0.0, 0.0, 0.0, 0.0, 0.0, 0.0, 0.0, 0.0, 0.0, 0.0, 0.0, 0.0, 0.0, 0.0, 0.0, 0.0, 0.0, 0.0, 0.0, 0.0, 0.0, 0.0, 0.0, 0.0, 0.0, 0.0, 0.0, 0.0, 0.0, 0.0, 0.0, 0.0, 0.0, 0.0, 0.0, 0.0, 0.0, 0.0, 0.0, 0.0, 0.0, 0.0, 0.0, 0.0, 0.0, 0.0, 0.0, 0.0, 0.0, 0.0, 0.0, 0.0, 0.0, 0.0, 0.0, 0.0, 0.0, 0.0, 0.0, 0.0, 0.0, 0.0, 0.0, 0.0, 0.0, 0.0, 0.0, 0.0, 0.0, 0.0, 0.0, 0.0, 0.0, 0.0, 0.0, 0.0, 0.0, 0.0, 0.0, 0.0, 0.0, 0.0, 0.0, 0.0, 0.0, 0.0, 0.0, 0.0, 0.0, 0.0, 0.0, 0.0, 0.0, 0.0, 0.0, 0.0, 0.0, 0.0, 0.0, 0.0, 0.0, 0.0, 0.0, 0.0, 0.0, 0.0, 0.0, 0.0, 0.0, 0.0, 0.0, 0.0, 0.0, 0.0, 0.0, 0.0, 0.0, 0.0, 0.0, 0.0, 0.0, 0.0, 0.0, 0.0, 0.0, 0.0, 0.0, 0.0, 0.0, 0.0, 0.0, 0.0, 0.0, 0.0, 0.0, 0.0, 0.0, 0.0, 0.0, 0.0, 0.0, 0.0, 0.0, 0.0, 0.0, 0.0, 0.0, 0.0, 0.0, 0.0, 0.0, 0.0, 0.0, 0.0, 0.0, 0.0, 0.0, 0.0, 0.0, 0.0, 0.0, 0.0, 0.0, 0.0, 0.0, 0.0, 0.0, 0.0, 0.0, 0.0, 0.0, 0.0, 0.0, 0.0, 0.0, 0.0, 0.0, 0.0, 0.0, 0.0, 0.0, 0.0, 0.0, 0.0, 0.0, 0.0, 0.0, 0.0, 0.0, 0.0, 0.0, 0.0, 0.0, 0.0, 0.0, 0.0, 0.0, 0.0, 0.0, 0.0, 0.0, 0.0, 0.0, 0.0, 0.0, 0.0, 0.0, 0.0, 0.0, 0.0, 0.0, 0.0, 0.0, 0.0, 0.0, 0.0, 0.0, 0.0, 0.0, 0.0, 0.0, 0.0, 0.0, 0.0, 0.0, 0.0, 0.0, 0.0, 0.0, 0.0, 0.0, 0.0, 0.0, 0.0, 0.0, 0.0, 0.0, 0.0, 0.0, 0.0, 0.0, 0.0, 0.0, 0.0, 0.0, 0.0, 0.0, 0.0, 0.0, 0.0, 0.0, 0.0, 0.0, 0.0, 0.0, 0.0, 0.0, 0.0, 0.0, 0.0, 0.0, 0.0, 0.0, 0.0, 0.0, 0.0, 0.0, 0.0, 0.0, 0.0, 0.0, 0.0, 0.0, 0.0, 0.0, 0.0, 0.0, 0.0, 0.0, 0.0, 0.0, 0.0, 0.0, 0.0, 0.0, 0.0, 0.0, 0.0, 0.0, 0.0, 0.0, 0.0, 0.0, 0.0, 0.0, 0.0, 0.0, 0.0, 0.0, 0.0])
me_cube_002.materials.append(mat_material_009)
me_cube_002.materials.append(mat_material_008)
me_cube_002.materials.append(mat_material_007)
me_cube_002.materials.append(mat_material_006)
me_cube_002.use_remesh_fix_poles = True
me_cube_002.use_remesh_preserve_attributes = False
me_cube_002.use_mirror_vertex_groups = False
me_cube_002.update()

# ---- objects
ob_joystick = bpy.data.objects.new('joystick', me_cube_002)

# ---- transforms, parenting, visibility, modifiers, constraints
ob_joystick.location = (0.1491, -0.004813, 1.037)
ob_joystick.rotation_euler = (0.0, -0.0, 4.878)
ob_joystick.scale = (0.636, 0.7601, 0.09403)
ob_joystick.lineart.crease_threshold = 0.0

# ---- collection membership
scene.collection.objects.link(ob_joystick)

# ---- scene / render settings (as saved in the file)
scene.frame_start = 1; scene.frame_end = 60; scene.frame_set(41)
scene.render.engine = 'CYCLES'
scene.render.resolution_x = 1080
scene.render.use_border = True
scene.cycles.use_denoising = False
scene.cycles.samples = 512
scene.cycles.sampling_pattern = 'TABULATED_SOBOL'
scene.cycles.use_adaptive_sampling = False
scene.cycles.use_light_tree = False
scene.eevee.use_gtao = True
scene.eevee.use_raytracing = True
scene.view_settings.view_transform = 'Filmic'
bpy.context.view_layer.update()

# ---- added for rendering (the .blend has no active camera): camera
cam_auto = bpy.data.cameras.new('AutoCamera')
cam_auto.lens = 50.0
cam_auto.sensor_width = 36.0
cam_auto.clip_end = 1000.0
ob_auto_camera = bpy.data.objects.new('AutoCamera', cam_auto)
scene.collection.objects.link(ob_auto_camera)
ob_auto_camera.location = (4.21827, -4.63071, 4.87244)
ob_auto_camera.rotation_euler = (1.09748, -7.21219e-08, 0.694738)
scene.camera = ob_auto_camera
bpy.context.view_layer.update()
